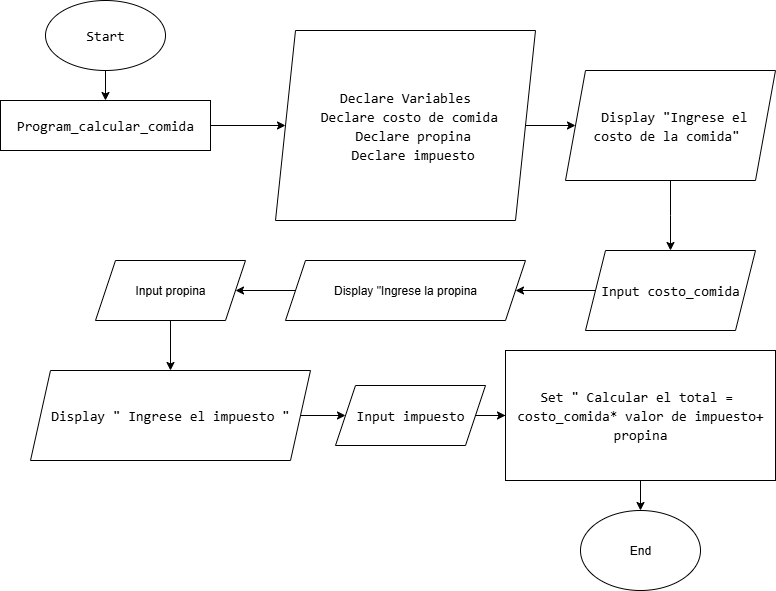

The diagram above was exported from draw.io. Its source (the exported page's mxGraphModel, read from the mxfile embedded in the PNG):
<mxGraphModel dx="1665" dy="777" grid="1" gridSize="10" guides="1" tooltips="1" connect="1" arrows="1" fold="1" page="1" pageScale="1" pageWidth="827" pageHeight="1169" math="0" shadow="0">
  <root>
    <mxCell id="0" />
    <mxCell id="1" parent="0" />
    <mxCell id="qQmyFjyqBufpG8-g5KVa-2" style="edgeStyle=orthogonalEdgeStyle;rounded=0;orthogonalLoop=1;jettySize=auto;html=1;" edge="1" parent="1" source="qQmyFjyqBufpG8-g5KVa-1" target="qQmyFjyqBufpG8-g5KVa-3">
      <mxGeometry relative="1" as="geometry">
        <mxPoint x="140" y="150" as="targetPoint" />
      </mxGeometry>
    </mxCell>
    <mxCell id="qQmyFjyqBufpG8-g5KVa-1" value="&lt;div style=&quot;background-color: rgb(255, 255, 255); font-family: monospace, Consolas, &amp;quot;Courier New&amp;quot;, monospace; font-size: 14px; line-height: 19px; white-space: pre;&quot;&gt;Start&lt;/div&gt;" style="ellipse;whiteSpace=wrap;html=1;" vertex="1" parent="1">
      <mxGeometry x="80" y="40" width="120" height="70" as="geometry" />
    </mxCell>
    <mxCell id="qQmyFjyqBufpG8-g5KVa-4" style="edgeStyle=orthogonalEdgeStyle;rounded=0;orthogonalLoop=1;jettySize=auto;html=1;" edge="1" parent="1" source="qQmyFjyqBufpG8-g5KVa-3" target="qQmyFjyqBufpG8-g5KVa-5">
      <mxGeometry relative="1" as="geometry">
        <mxPoint x="140" y="220" as="targetPoint" />
      </mxGeometry>
    </mxCell>
    <mxCell id="qQmyFjyqBufpG8-g5KVa-3" value="&lt;div style=&quot;background-color: rgb(255, 255, 255); font-family: monospace, Consolas, &amp;quot;Courier New&amp;quot;, monospace; font-size: 14px; line-height: 19px; white-space: pre;&quot;&gt;Program_calcular_comida&lt;/div&gt;" style="rounded=0;whiteSpace=wrap;html=1;" vertex="1" parent="1">
      <mxGeometry x="35" y="140" width="210" height="50" as="geometry" />
    </mxCell>
    <mxCell id="qQmyFjyqBufpG8-g5KVa-6" style="edgeStyle=orthogonalEdgeStyle;rounded=0;orthogonalLoop=1;jettySize=auto;html=1;" edge="1" parent="1" source="qQmyFjyqBufpG8-g5KVa-5" target="qQmyFjyqBufpG8-g5KVa-7">
      <mxGeometry relative="1" as="geometry">
        <mxPoint x="310" y="315" as="targetPoint" />
      </mxGeometry>
    </mxCell>
    <mxCell id="qQmyFjyqBufpG8-g5KVa-5" value="&lt;div style=&quot;background-color: rgb(255, 255, 255); font-family: monospace, Consolas, &amp;quot;Courier New&amp;quot;, monospace; font-size: 14px; line-height: 19px; white-space: pre;&quot;&gt;&lt;div&gt;&amp;nbsp;Declare Variables &lt;/div&gt;&lt;div&gt;&amp;nbsp; Declare costo de comida &lt;/div&gt;&lt;div&gt;&amp;nbsp; Declare propina&lt;/div&gt;&lt;div&gt;&amp;nbsp; Declare impuesto&lt;/div&gt;&lt;/div&gt;" style="shape=parallelogram;perimeter=parallelogramPerimeter;whiteSpace=wrap;html=1;fixedSize=1;" vertex="1" parent="1">
      <mxGeometry x="310" y="70" width="260" height="190" as="geometry" />
    </mxCell>
    <mxCell id="qQmyFjyqBufpG8-g5KVa-13" style="edgeStyle=orthogonalEdgeStyle;rounded=0;orthogonalLoop=1;jettySize=auto;html=1;" edge="1" parent="1" source="qQmyFjyqBufpG8-g5KVa-7">
      <mxGeometry relative="1" as="geometry">
        <mxPoint x="705" y="290" as="targetPoint" />
      </mxGeometry>
    </mxCell>
    <mxCell id="qQmyFjyqBufpG8-g5KVa-7" value="&lt;div style=&quot;background-color: rgb(255, 255, 255); font-family: monospace, Consolas, &amp;quot;Courier New&amp;quot;, monospace; font-size: 14px; line-height: 19px; white-space: pre;&quot;&gt;&lt;div style=&quot;text-align: justify; line-height: 19px;&quot;&gt; Display &quot;Ingrese el&lt;/div&gt;&lt;div style=&quot;text-align: justify; line-height: 19px;&quot;&gt;costo de la comida&quot;&lt;/div&gt;&lt;/div&gt;" style="shape=parallelogram;perimeter=parallelogramPerimeter;whiteSpace=wrap;html=1;fixedSize=1;align=center;" vertex="1" parent="1">
      <mxGeometry x="600" y="110" width="210" height="110" as="geometry" />
    </mxCell>
    <mxCell id="qQmyFjyqBufpG8-g5KVa-15" style="edgeStyle=orthogonalEdgeStyle;rounded=0;orthogonalLoop=1;jettySize=auto;html=1;" edge="1" parent="1" source="qQmyFjyqBufpG8-g5KVa-12" target="qQmyFjyqBufpG8-g5KVa-14">
      <mxGeometry relative="1" as="geometry" />
    </mxCell>
    <mxCell id="qQmyFjyqBufpG8-g5KVa-12" value="&lt;div style=&quot;background-color: rgb(255, 255, 255); font-family: monospace, Consolas, &amp;quot;Courier New&amp;quot;, monospace; font-size: 14px; line-height: 19px; white-space: pre;&quot;&gt;Input costo_comida&lt;/div&gt;" style="shape=parallelogram;perimeter=parallelogramPerimeter;whiteSpace=wrap;html=1;fixedSize=1;" vertex="1" parent="1">
      <mxGeometry x="620" y="290" width="170" height="80" as="geometry" />
    </mxCell>
    <mxCell id="qQmyFjyqBufpG8-g5KVa-16" style="edgeStyle=orthogonalEdgeStyle;rounded=0;orthogonalLoop=1;jettySize=auto;html=1;" edge="1" parent="1" source="qQmyFjyqBufpG8-g5KVa-14" target="qQmyFjyqBufpG8-g5KVa-17">
      <mxGeometry relative="1" as="geometry">
        <mxPoint x="705" y="540" as="targetPoint" />
      </mxGeometry>
    </mxCell>
    <mxCell id="qQmyFjyqBufpG8-g5KVa-14" value="Display &quot;Ingrese la propina" style="shape=parallelogram;perimeter=parallelogramPerimeter;whiteSpace=wrap;html=1;fixedSize=1;" vertex="1" parent="1">
      <mxGeometry x="320" y="300" width="240" height="60" as="geometry" />
    </mxCell>
    <mxCell id="qQmyFjyqBufpG8-g5KVa-20" style="edgeStyle=orthogonalEdgeStyle;rounded=0;orthogonalLoop=1;jettySize=auto;html=1;" edge="1" parent="1" source="qQmyFjyqBufpG8-g5KVa-17" target="qQmyFjyqBufpG8-g5KVa-18">
      <mxGeometry relative="1" as="geometry" />
    </mxCell>
    <mxCell id="qQmyFjyqBufpG8-g5KVa-17" value="Input propina" style="shape=parallelogram;perimeter=parallelogramPerimeter;whiteSpace=wrap;html=1;fixedSize=1;" vertex="1" parent="1">
      <mxGeometry x="130" y="300" width="150" height="60" as="geometry" />
    </mxCell>
    <mxCell id="qQmyFjyqBufpG8-g5KVa-21" style="edgeStyle=orthogonalEdgeStyle;rounded=0;orthogonalLoop=1;jettySize=auto;html=1;" edge="1" parent="1" source="qQmyFjyqBufpG8-g5KVa-18" target="qQmyFjyqBufpG8-g5KVa-22">
      <mxGeometry relative="1" as="geometry">
        <mxPoint x="390" y="455" as="targetPoint" />
      </mxGeometry>
    </mxCell>
    <mxCell id="qQmyFjyqBufpG8-g5KVa-18" value="&lt;div style=&quot;background-color: rgb(255, 255, 255); font-family: monospace, Consolas, &amp;quot;Courier New&amp;quot;, monospace; font-size: 14px; line-height: 19px; white-space: pre;&quot;&gt;Display &quot; Ingrese el impuesto &quot;&lt;/div&gt;" style="shape=parallelogram;perimeter=parallelogramPerimeter;whiteSpace=wrap;html=1;fixedSize=1;" vertex="1" parent="1">
      <mxGeometry x="65" y="410" width="280" height="90" as="geometry" />
    </mxCell>
    <mxCell id="qQmyFjyqBufpG8-g5KVa-23" style="edgeStyle=orthogonalEdgeStyle;rounded=0;orthogonalLoop=1;jettySize=auto;html=1;" edge="1" parent="1" source="qQmyFjyqBufpG8-g5KVa-22" target="qQmyFjyqBufpG8-g5KVa-24">
      <mxGeometry relative="1" as="geometry">
        <mxPoint x="580" y="455" as="targetPoint" />
      </mxGeometry>
    </mxCell>
    <mxCell id="qQmyFjyqBufpG8-g5KVa-22" value="&lt;div style=&quot;background-color: rgb(255, 255, 255); font-family: monospace, Consolas, &amp;quot;Courier New&amp;quot;, monospace; font-size: 14px; line-height: 19px; white-space: pre;&quot;&gt;Input impuesto&lt;/div&gt;" style="shape=parallelogram;perimeter=parallelogramPerimeter;whiteSpace=wrap;html=1;fixedSize=1;" vertex="1" parent="1">
      <mxGeometry x="370" y="425" width="150" height="60" as="geometry" />
    </mxCell>
    <mxCell id="qQmyFjyqBufpG8-g5KVa-25" style="edgeStyle=orthogonalEdgeStyle;rounded=0;orthogonalLoop=1;jettySize=auto;html=1;" edge="1" parent="1" source="qQmyFjyqBufpG8-g5KVa-24" target="qQmyFjyqBufpG8-g5KVa-26">
      <mxGeometry relative="1" as="geometry">
        <mxPoint x="675" y="590" as="targetPoint" />
      </mxGeometry>
    </mxCell>
    <mxCell id="qQmyFjyqBufpG8-g5KVa-24" value="&lt;div style=&quot;background-color: rgb(255, 255, 255); font-family: monospace, Consolas, &amp;quot;Courier New&amp;quot;, monospace; font-size: 14px; line-height: 19px; white-space: pre;&quot;&gt;Set &quot; Calcular el total = &lt;/div&gt;&lt;div style=&quot;background-color: rgb(255, 255, 255); font-family: monospace, Consolas, &amp;quot;Courier New&amp;quot;, monospace; font-size: 14px; line-height: 19px; white-space: pre;&quot;&gt;costo_comida* valor de impuesto+&lt;/div&gt;&lt;div style=&quot;background-color: rgb(255, 255, 255); font-family: monospace, Consolas, &amp;quot;Courier New&amp;quot;, monospace; font-size: 14px; line-height: 19px; white-space: pre;&quot;&gt;propina&lt;/div&gt;" style="rounded=0;whiteSpace=wrap;html=1;" vertex="1" parent="1">
      <mxGeometry x="540" y="390" width="270" height="130" as="geometry" />
    </mxCell>
    <mxCell id="qQmyFjyqBufpG8-g5KVa-26" value="End" style="ellipse;whiteSpace=wrap;html=1;" vertex="1" parent="1">
      <mxGeometry x="615" y="550" width="120" height="80" as="geometry" />
    </mxCell>
  </root>
</mxGraphModel>